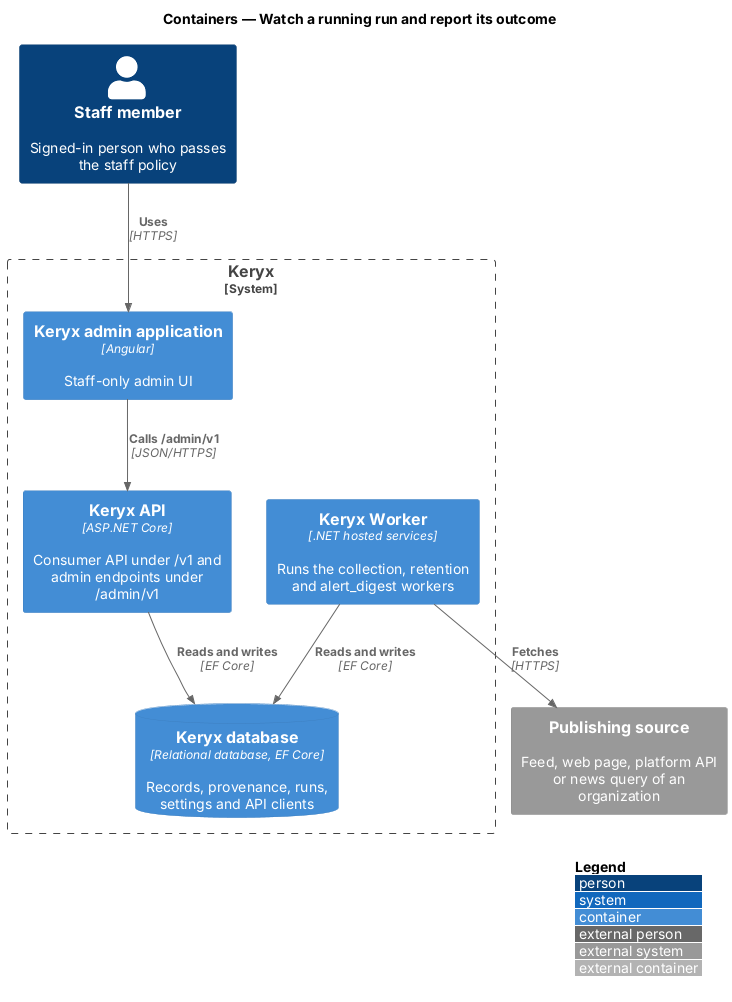

The diagram above was rendered by PlantUML. Its source (embedded in the PNG):
@startuml
!include <C4/C4_Container>
LAYOUT_WITH_LEGEND()
title Containers — Watch a running run and report its outcome

Person(staff, "Staff member", "Signed-in person who passes the staff policy")
System_Boundary(keryx, "Keryx") {
  Container(admin, "Keryx admin application", "Angular", "Staff-only admin UI")
  Container(api, "Keryx API", "ASP.NET Core", "Consumer API under /v1 and admin endpoints under /admin/v1")
  Container(worker, "Keryx Worker", ".NET hosted services", "Runs the collection, retention and alert_digest workers")
  ContainerDb(db, "Keryx database", "Relational database, EF Core", "Records, provenance, runs, settings and API clients")
}
System_Ext(source, "Publishing source", "Feed, web page, platform API or news query of an organization")

Rel(staff, admin, "Uses", "HTTPS")
Rel(admin, api, "Calls /admin/v1", "JSON/HTTPS")
Rel(api, db, "Reads and writes", "EF Core")
Rel(worker, db, "Reads and writes", "EF Core")
Rel(worker, source, "Fetches", "HTTPS")
@enduml